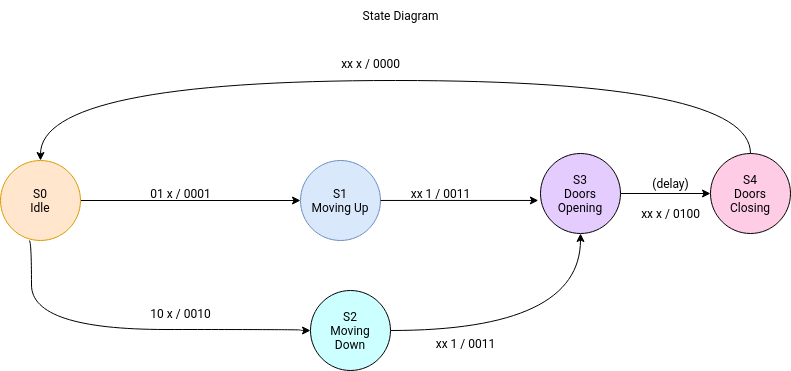

The diagram above was exported from draw.io. Its source (the exported page's mxGraphModel, read from the mxfile embedded in the PNG):
<mxGraphModel dx="1039" dy="1729" grid="1" gridSize="10" guides="1" tooltips="1" connect="1" arrows="1" fold="1" page="1" pageScale="1" pageWidth="827" pageHeight="1169" math="0" shadow="0">
  <root>
    <mxCell id="0" />
    <mxCell id="1" parent="0" />
    <mxCell id="xQ6au3skxef3UP2YYdMA-7" style="edgeStyle=orthogonalEdgeStyle;rounded=0;orthogonalLoop=1;jettySize=auto;html=1;entryX=0;entryY=0.5;entryDx=0;entryDy=0;" parent="1" source="xQ6au3skxef3UP2YYdMA-1" target="xQ6au3skxef3UP2YYdMA-2" edge="1">
      <mxGeometry relative="1" as="geometry" />
    </mxCell>
    <mxCell id="xQ6au3skxef3UP2YYdMA-8" style="edgeStyle=orthogonalEdgeStyle;rounded=0;orthogonalLoop=1;jettySize=auto;html=1;exitX=1;exitY=1;exitDx=0;exitDy=0;entryX=0;entryY=0.5;entryDx=0;entryDy=0;curved=1;" parent="1" target="xQ6au3skxef3UP2YYdMA-3" edge="1">
      <mxGeometry relative="1" as="geometry">
        <mxPoint x="188.72427124746235" y="200.00427124746236" as="sourcePoint" />
        <mxPoint x="460" y="290.41999999999996" as="targetPoint" />
        <Array as="points">
          <mxPoint x="191" y="200" />
          <mxPoint x="191" y="289" />
          <mxPoint x="460" y="289" />
          <mxPoint x="460" y="290" />
        </Array>
      </mxGeometry>
    </mxCell>
    <mxCell id="xQ6au3skxef3UP2YYdMA-1" value="S0&lt;div&gt;Idle&lt;/div&gt;" style="ellipse;whiteSpace=wrap;html=1;aspect=fixed;fillColor=#ffe6cc;strokeColor=#d79b00;" parent="1" vertex="1">
      <mxGeometry x="160" y="120" width="80" height="80" as="geometry" />
    </mxCell>
    <mxCell id="xQ6au3skxef3UP2YYdMA-2" value="S1&lt;div&gt;Moving Up&lt;/div&gt;" style="ellipse;whiteSpace=wrap;html=1;aspect=fixed;fillColor=#dae8fc;strokeColor=#6c8ebf;" parent="1" vertex="1">
      <mxGeometry x="460" y="120" width="80" height="80" as="geometry" />
    </mxCell>
    <mxCell id="xQ6au3skxef3UP2YYdMA-13" style="edgeStyle=orthogonalEdgeStyle;rounded=0;orthogonalLoop=1;jettySize=auto;html=1;exitX=1;exitY=0.5;exitDx=0;exitDy=0;entryX=0.5;entryY=1;entryDx=0;entryDy=0;curved=1;" parent="1" source="xQ6au3skxef3UP2YYdMA-3" target="xQ6au3skxef3UP2YYdMA-4" edge="1">
      <mxGeometry relative="1" as="geometry" />
    </mxCell>
    <mxCell id="xQ6au3skxef3UP2YYdMA-3" value="S2&lt;div&gt;Moving&lt;/div&gt;&lt;div&gt;Down&lt;/div&gt;" style="ellipse;whiteSpace=wrap;html=1;aspect=fixed;fillColor=#CCFFFF;" parent="1" vertex="1">
      <mxGeometry x="470" y="250" width="80" height="80" as="geometry" />
    </mxCell>
    <mxCell id="xQ6au3skxef3UP2YYdMA-15" value="" style="edgeStyle=orthogonalEdgeStyle;rounded=0;orthogonalLoop=1;jettySize=auto;html=1;" parent="1" source="xQ6au3skxef3UP2YYdMA-4" target="xQ6au3skxef3UP2YYdMA-5" edge="1">
      <mxGeometry relative="1" as="geometry" />
    </mxCell>
    <mxCell id="xQ6au3skxef3UP2YYdMA-4" value="S3&lt;div&gt;Doors&lt;/div&gt;&lt;div&gt;Opening&lt;/div&gt;" style="ellipse;whiteSpace=wrap;html=1;aspect=fixed;fillColor=#E5CCFF;" parent="1" vertex="1">
      <mxGeometry x="700" y="113" width="80" height="80" as="geometry" />
    </mxCell>
    <mxCell id="xQ6au3skxef3UP2YYdMA-16" style="edgeStyle=orthogonalEdgeStyle;rounded=0;orthogonalLoop=1;jettySize=auto;html=1;exitX=0.5;exitY=0;exitDx=0;exitDy=0;entryX=0.5;entryY=0;entryDx=0;entryDy=0;curved=1;" parent="1" source="xQ6au3skxef3UP2YYdMA-5" target="xQ6au3skxef3UP2YYdMA-1" edge="1">
      <mxGeometry relative="1" as="geometry">
        <Array as="points">
          <mxPoint x="910" y="40" />
          <mxPoint x="200" y="40" />
        </Array>
      </mxGeometry>
    </mxCell>
    <mxCell id="xQ6au3skxef3UP2YYdMA-5" value="S4&lt;div&gt;Doors&lt;/div&gt;&lt;div&gt;Closing&lt;/div&gt;" style="ellipse;whiteSpace=wrap;html=1;aspect=fixed;fillColor=#FFCCE6;" parent="1" vertex="1">
      <mxGeometry x="870" y="113" width="80" height="80" as="geometry" />
    </mxCell>
    <mxCell id="xQ6au3skxef3UP2YYdMA-9" value="01 x / 0001" style="text;html=1;align=center;verticalAlign=middle;resizable=0;points=[];autosize=1;strokeColor=none;fillColor=none;" parent="1" vertex="1">
      <mxGeometry x="300" y="138" width="80" height="30" as="geometry" />
    </mxCell>
    <mxCell id="xQ6au3skxef3UP2YYdMA-10" value="10 x / 0010" style="text;html=1;align=center;verticalAlign=middle;resizable=0;points=[];autosize=1;strokeColor=none;fillColor=none;" parent="1" vertex="1">
      <mxGeometry x="300" y="258" width="80" height="30" as="geometry" />
    </mxCell>
    <mxCell id="xQ6au3skxef3UP2YYdMA-11" style="edgeStyle=orthogonalEdgeStyle;rounded=0;orthogonalLoop=1;jettySize=auto;html=1;entryX=-0.027;entryY=0.587;entryDx=0;entryDy=0;entryPerimeter=0;" parent="1" source="xQ6au3skxef3UP2YYdMA-2" target="xQ6au3skxef3UP2YYdMA-4" edge="1">
      <mxGeometry relative="1" as="geometry">
        <Array as="points">
          <mxPoint x="698" y="160" />
        </Array>
      </mxGeometry>
    </mxCell>
    <mxCell id="xQ6au3skxef3UP2YYdMA-12" value="xx 1 / 0011" style="text;html=1;align=center;verticalAlign=middle;resizable=0;points=[];autosize=1;strokeColor=none;fillColor=none;" parent="1" vertex="1">
      <mxGeometry x="560" y="138" width="80" height="30" as="geometry" />
    </mxCell>
    <mxCell id="xQ6au3skxef3UP2YYdMA-14" value="xx 1 / 0011" style="text;html=1;align=center;verticalAlign=middle;resizable=0;points=[];autosize=1;strokeColor=none;fillColor=none;" parent="1" vertex="1">
      <mxGeometry x="585" y="288" width="80" height="30" as="geometry" />
    </mxCell>
    <mxCell id="xQ6au3skxef3UP2YYdMA-17" value="State Diagram" style="text;html=1;align=center;verticalAlign=middle;resizable=0;points=[];autosize=1;strokeColor=none;fillColor=none;" parent="1" vertex="1">
      <mxGeometry x="510" y="-40" width="100" height="30" as="geometry" />
    </mxCell>
    <mxCell id="_KxGFNDFX2ceFt3FT3y8-1" value="(delay)" style="text;html=1;align=center;verticalAlign=middle;resizable=0;points=[];autosize=1;strokeColor=none;fillColor=none;" parent="1" vertex="1">
      <mxGeometry x="800" y="128" width="60" height="30" as="geometry" />
    </mxCell>
    <mxCell id="3IPUBbMUgfy7VEmaNgt--1" value="xx x / 0100" style="text;html=1;align=center;verticalAlign=middle;resizable=0;points=[];autosize=1;strokeColor=none;fillColor=none;" parent="1" vertex="1">
      <mxGeometry x="790" y="158" width="80" height="30" as="geometry" />
    </mxCell>
    <mxCell id="3IPUBbMUgfy7VEmaNgt--2" value="xx x / 0000" style="text;html=1;align=center;verticalAlign=middle;resizable=0;points=[];autosize=1;strokeColor=none;fillColor=none;" parent="1" vertex="1">
      <mxGeometry x="490" y="8" width="80" height="30" as="geometry" />
    </mxCell>
  </root>
</mxGraphModel>